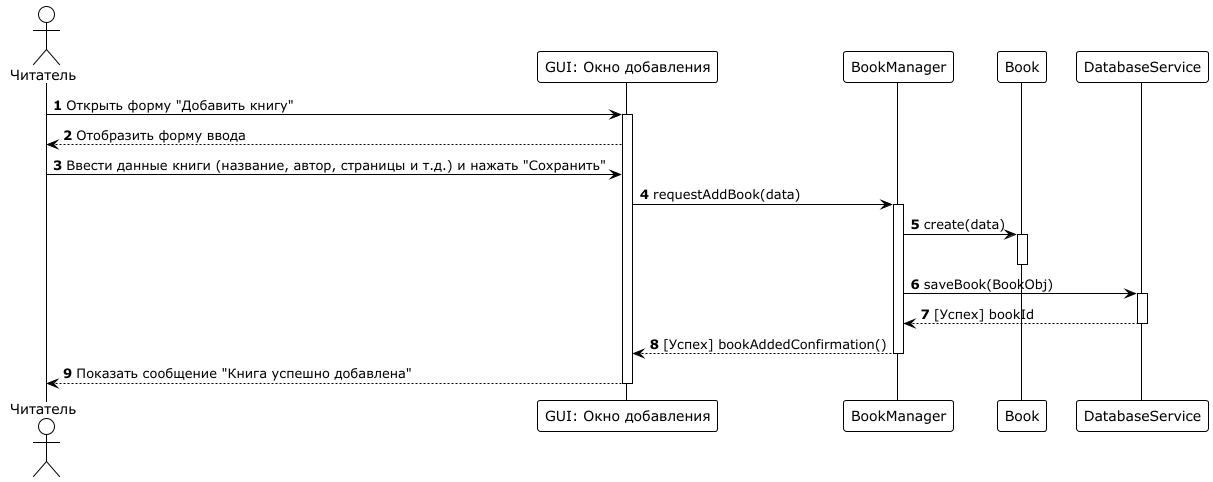

The diagram above was rendered by PlantUML. Its source (embedded in the PNG):
@startuml
!theme plain

autonumber

actor "Читатель" as User
participant "GUI: Окно добавления" as AddBookGUI
participant "BookManager" as BookMgr
participant "Book" as BookObj
participant "DatabaseService" as DBService

User -> AddBookGUI : Открыть форму "Добавить книгу"
activate AddBookGUI

AddBookGUI --> User : Отобразить форму ввода
User -> AddBookGUI : Ввести данные книги (название, автор, страницы и т.д.) и нажать "Сохранить"

AddBookGUI -> BookMgr : requestAddBook(data)
activate BookMgr

BookMgr -> BookObj : create(data)
activate BookObj
deactivate BookObj

BookMgr -> DBService : saveBook(BookObj)
activate DBService
DBService --> BookMgr : [Успех] bookId
deactivate DBService

BookMgr --> AddBookGUI : [Успех] bookAddedConfirmation()
deactivate BookMgr

AddBookGUI --> User : Показать сообщение "Книга успешно добавлена"
deactivate AddBookGUI
@enduml